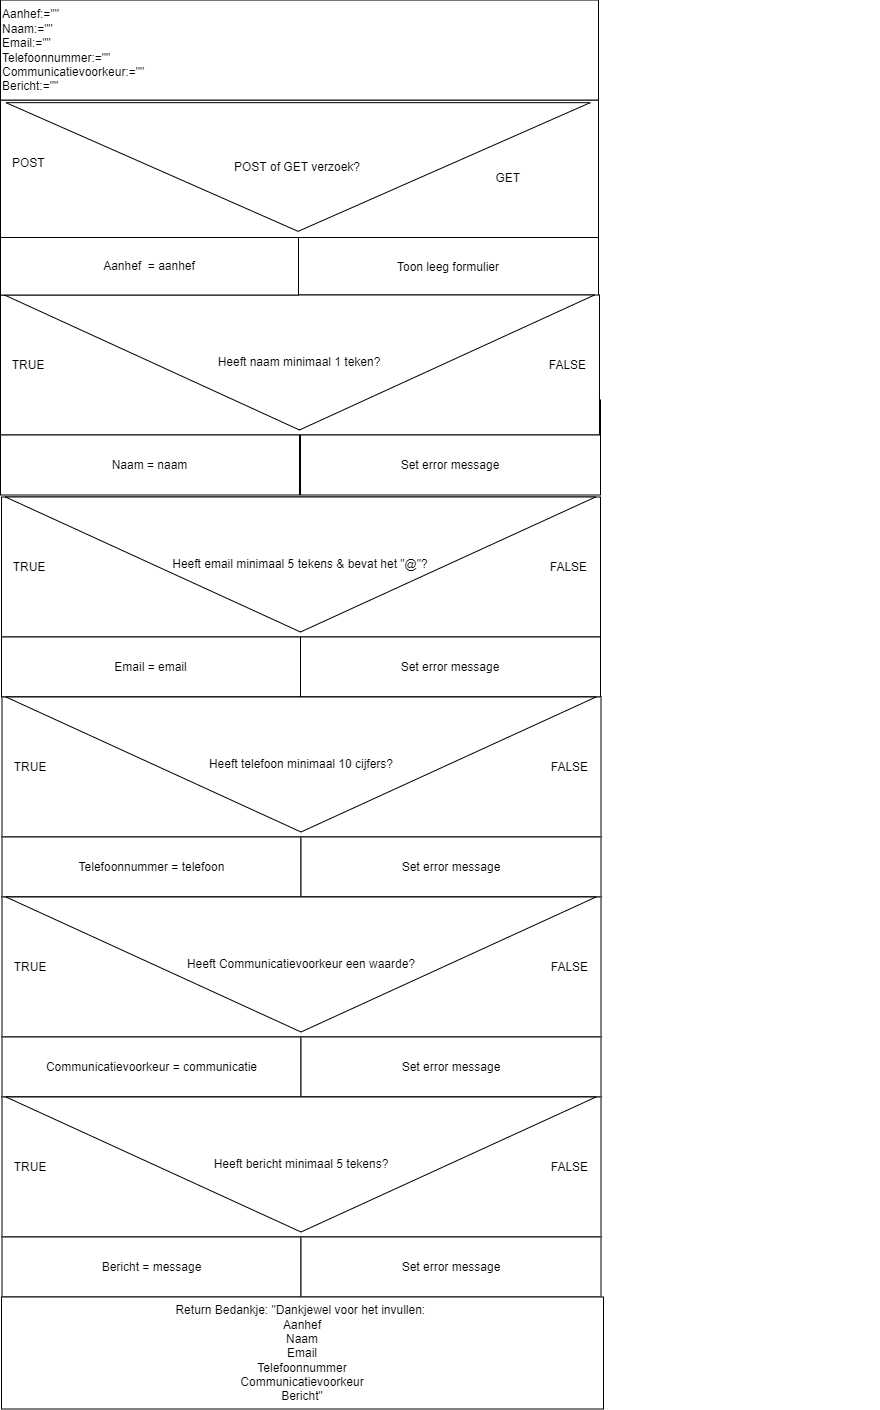

The diagram above was exported from draw.io. Its source (the exported page's mxGraphModel, read from the mxfile embedded in the PNG):
<mxGraphModel dx="1130" dy="792" grid="1" gridSize="10" guides="1" tooltips="1" connect="1" arrows="1" fold="1" page="1" pageScale="1" pageWidth="850" pageHeight="1100" math="0" shadow="0">
  <root>
    <mxCell id="0" />
    <mxCell id="1" parent="0" />
    <mxCell id="3" value="&amp;nbsp; &amp;nbsp;POST&lt;span style=&quot;white-space: pre;&quot;&gt;&#09;&lt;/span&gt;&lt;span style=&quot;white-space: pre;&quot;&gt;&#09;&lt;/span&gt;&lt;span style=&quot;white-space: pre;&quot;&gt;&#09;&lt;/span&gt;&lt;span style=&quot;white-space: pre;&quot;&gt;&#09;&lt;/span&gt;&lt;span style=&quot;white-space: pre;&quot;&gt;&#09;&lt;/span&gt;&lt;span style=&quot;white-space: pre;&quot;&gt;&#09;&lt;/span&gt;&lt;span style=&quot;white-space: pre;&quot;&gt;&#09;&lt;/span&gt;&lt;span style=&quot;white-space: pre;&quot;&gt;&#09;&lt;/span&gt;&lt;span style=&quot;white-space: pre;&quot;&gt;&#09;&lt;/span&gt;&lt;span style=&quot;white-space: pre;&quot;&gt;&#09;&lt;/span&gt;&lt;span style=&quot;white-space: pre;&quot;&gt;&#09;&lt;/span&gt;&lt;span style=&quot;white-space: pre;&quot;&gt;&#09;&lt;/span&gt;&lt;span style=&quot;white-space: pre;&quot;&gt;&#09;&lt;/span&gt;&lt;span style=&quot;white-space: pre;&quot;&gt;&#09;&lt;/span&gt;&amp;nbsp;&amp;nbsp;&lt;span style=&quot;white-space: pre;&quot;&gt;&#09;&lt;/span&gt;&lt;span style=&quot;white-space: pre;&quot;&gt;&#09;&lt;/span&gt;&lt;span style=&quot;white-space: pre;&quot;&gt;&#09;&lt;/span&gt;&lt;span style=&quot;white-space: pre;&quot;&gt;&#09;&lt;span style=&quot;white-space: pre;&quot;&gt;&#09;&lt;/span&gt;&lt;span style=&quot;white-space: pre;&quot;&gt;&#09;&lt;/span&gt;&lt;span style=&quot;white-space: pre;&quot;&gt;&#09;&lt;/span&gt;&lt;span style=&quot;white-space: pre;&quot;&gt;&#09;&lt;/span&gt;&lt;span style=&quot;white-space: pre;&quot;&gt;&#09;&lt;/span&gt;&lt;span style=&quot;white-space: pre;&quot;&gt;&#09;&lt;/span&gt;&lt;span style=&quot;white-space: pre;&quot;&gt;&#09;&lt;/span&gt;&lt;span style=&quot;white-space: pre;&quot;&gt;&#09;&lt;/span&gt;&lt;span style=&quot;white-space: pre;&quot;&gt;&#09;&lt;/span&gt;&lt;span style=&quot;white-space: pre;&quot;&gt;&#09;&lt;/span&gt;&lt;span style=&quot;white-space: pre;&quot;&gt;&#09;&lt;/span&gt;&lt;span style=&quot;white-space: pre;&quot;&gt;&#09;&lt;/span&gt;&lt;span style=&quot;white-space: pre;&quot;&gt;&#09;&lt;/span&gt;&lt;/span&gt;&lt;span style=&quot;white-space: pre;&quot;&gt;&#09;&lt;/span&gt;&amp;nbsp; &amp;nbsp; GET" style="rounded=0;whiteSpace=wrap;html=1;align=left;" parent="1" vertex="1">
      <mxGeometry x="61.99" y="202.53" width="598.01" height="140" as="geometry" />
    </mxCell>
    <mxCell id="4" value="&lt;div style=&quot;&quot;&gt;POST of GET verzoek?&lt;/div&gt;" style="triangle;whiteSpace=wrap;html=1;rotation=90;align=center;verticalAlign=middle;labelPosition=center;verticalLabelPosition=middle;horizontal=0;" parent="1" vertex="1">
      <mxGeometry x="295.26" y="-22.62" width="128.68" height="584.27" as="geometry" />
    </mxCell>
    <mxCell id="6" value="Toon leeg formulier" style="rounded=0;whiteSpace=wrap;html=1;" parent="1" vertex="1">
      <mxGeometry x="360" y="340" width="300" height="60" as="geometry" />
    </mxCell>
    <mxCell id="7" value="Aanhef:=&quot;&quot;&lt;br&gt;Naam:=&quot;&quot;&lt;br&gt;Email:=&quot;&quot;&lt;br&gt;Telefoonnummer:=&quot;&quot;&lt;br&gt;Communicatievoorkeur:=&quot;&quot;&lt;br&gt;Bericht:=&quot;&quot;" style="rounded=0;whiteSpace=wrap;html=1;align=left;" parent="1" vertex="1">
      <mxGeometry x="61.99" y="102.53" width="598.01" height="100" as="geometry" />
    </mxCell>
    <mxCell id="8" value="Aanhef&amp;nbsp; = aanhef" style="rounded=0;whiteSpace=wrap;html=1;align=center;" parent="1" vertex="1">
      <mxGeometry x="63.010000000000005" y="502.5" width="598.99" height="60" as="geometry" />
    </mxCell>
    <mxCell id="9" value="&amp;nbsp; &amp;nbsp;TRUE&lt;span style=&quot;white-space: pre;&quot;&gt;&#09;&lt;/span&gt;&lt;span style=&quot;white-space: pre;&quot;&gt;&#09;&lt;/span&gt;&lt;span style=&quot;white-space: pre;&quot;&gt;&#09;&lt;/span&gt;&lt;span style=&quot;white-space: pre;&quot;&gt;&#09;&lt;/span&gt;&lt;span style=&quot;white-space: pre;&quot;&gt;&#09;&lt;/span&gt;&lt;span style=&quot;white-space: pre;&quot;&gt;&#09;&lt;/span&gt;&lt;span style=&quot;white-space: pre;&quot;&gt;&#09;&lt;/span&gt;&lt;span style=&quot;white-space: pre;&quot;&gt;&#09;&lt;/span&gt;&lt;span style=&quot;white-space: pre;&quot;&gt;&#09;&lt;/span&gt;&lt;span style=&quot;white-space: pre;&quot;&gt;&#09;&lt;/span&gt;&lt;span style=&quot;white-space: pre;&quot;&gt;&#09;&lt;/span&gt;&lt;span style=&quot;white-space: pre;&quot;&gt;&#09;&lt;/span&gt;&lt;span style=&quot;white-space: pre;&quot;&gt;&#09;&lt;/span&gt;&lt;span style=&quot;white-space: pre;&quot;&gt;&#09;&lt;/span&gt;&amp;nbsp;&amp;nbsp;&lt;span style=&quot;white-space: pre;&quot;&gt;&#09;&lt;/span&gt;&lt;span style=&quot;white-space: pre;&quot;&gt;&#09;&lt;/span&gt;&lt;span style=&quot;white-space: pre;&quot;&gt;&#09;&lt;/span&gt;&lt;span style=&quot;white-space: pre;&quot;&gt;&#09;&lt;/span&gt;&lt;span style=&quot;white-space: pre;&quot;&gt;&#09;&lt;/span&gt;&amp;nbsp; &amp;nbsp; FALSE" style="rounded=0;whiteSpace=wrap;html=1;align=left;" parent="1" vertex="1">
      <mxGeometry x="63.00999999999999" y="599.5" width="598.99" height="140" as="geometry" />
    </mxCell>
    <mxCell id="10" value="&lt;div style=&quot;&quot;&gt;Heeft email minimaal 5 tekens &amp;amp; bevat het &quot;@&quot;?&lt;/div&gt;" style="triangle;whiteSpace=wrap;html=1;rotation=90;align=center;verticalAlign=middle;labelPosition=center;verticalLabelPosition=middle;horizontal=0;" parent="1" vertex="1">
      <mxGeometry x="294.5" y="372" width="135" height="590" as="geometry" />
    </mxCell>
    <mxCell id="11" value="Email = email" style="rounded=0;whiteSpace=wrap;html=1;" parent="1" vertex="1">
      <mxGeometry x="63.00999999999999" y="739.5" width="298.99" height="60" as="geometry" />
    </mxCell>
    <mxCell id="12" value="Set error message" style="rounded=0;whiteSpace=wrap;html=1;" parent="1" vertex="1">
      <mxGeometry x="362" y="739.5" width="300" height="60" as="geometry" />
    </mxCell>
    <mxCell id="13" value="&amp;nbsp; &amp;nbsp;TRUE&lt;span style=&quot;white-space: pre;&quot;&gt;&#09;&lt;/span&gt;&lt;span style=&quot;white-space: pre;&quot;&gt;&#09;&lt;/span&gt;&lt;span style=&quot;white-space: pre;&quot;&gt;&#09;&lt;/span&gt;&lt;span style=&quot;white-space: pre;&quot;&gt;&#09;&lt;/span&gt;&lt;span style=&quot;white-space: pre;&quot;&gt;&#09;&lt;/span&gt;&lt;span style=&quot;white-space: pre;&quot;&gt;&#09;&lt;/span&gt;&lt;span style=&quot;white-space: pre;&quot;&gt;&#09;&lt;/span&gt;&lt;span style=&quot;white-space: pre;&quot;&gt;&#09;&lt;/span&gt;&lt;span style=&quot;white-space: pre;&quot;&gt;&#09;&lt;/span&gt;&lt;span style=&quot;white-space: pre;&quot;&gt;&#09;&lt;/span&gt;&lt;span style=&quot;white-space: pre;&quot;&gt;&#09;&lt;/span&gt;&lt;span style=&quot;white-space: pre;&quot;&gt;&#09;&lt;/span&gt;&lt;span style=&quot;white-space: pre;&quot;&gt;&#09;&lt;/span&gt;&lt;span style=&quot;white-space: pre;&quot;&gt;&#09;&lt;/span&gt;&amp;nbsp;&amp;nbsp;&lt;span style=&quot;white-space: pre;&quot;&gt;&#09;&lt;/span&gt;&lt;span style=&quot;white-space: pre;&quot;&gt;&#09;&lt;/span&gt;&lt;span style=&quot;white-space: pre;&quot;&gt;&#09;&lt;/span&gt;&lt;span style=&quot;white-space: pre;&quot;&gt;&#09;&lt;/span&gt;&lt;span style=&quot;white-space: pre;&quot;&gt;&#09;&lt;/span&gt;&amp;nbsp; &amp;nbsp; FALSE" style="rounded=0;whiteSpace=wrap;html=1;align=left;" parent="1" vertex="1">
      <mxGeometry x="63.519999999999996" y="799.5" width="598.99" height="140" as="geometry" />
    </mxCell>
    <mxCell id="14" value="&lt;div style=&quot;&quot;&gt;Heeft telefoon minimaal 10 cijfers?&lt;/div&gt;" style="triangle;whiteSpace=wrap;html=1;rotation=90;align=center;verticalAlign=middle;labelPosition=center;verticalLabelPosition=middle;horizontal=0;" parent="1" vertex="1">
      <mxGeometry x="295.01" y="572" width="135" height="590" as="geometry" />
    </mxCell>
    <mxCell id="15" value="Telefoonnummer = telefoon" style="rounded=0;whiteSpace=wrap;html=1;" parent="1" vertex="1">
      <mxGeometry x="63.519999999999996" y="939.5" width="298.99" height="60" as="geometry" />
    </mxCell>
    <mxCell id="16" value="Set error message" style="rounded=0;whiteSpace=wrap;html=1;" parent="1" vertex="1">
      <mxGeometry x="362.51" y="939.5" width="300" height="60" as="geometry" />
    </mxCell>
    <mxCell id="17" value="&amp;nbsp; &amp;nbsp;TRUE&lt;span style=&quot;white-space: pre;&quot;&gt;&#09;&lt;/span&gt;&lt;span style=&quot;white-space: pre;&quot;&gt;&#09;&lt;/span&gt;&lt;span style=&quot;white-space: pre;&quot;&gt;&#09;&lt;/span&gt;&lt;span style=&quot;white-space: pre;&quot;&gt;&#09;&lt;/span&gt;&lt;span style=&quot;white-space: pre;&quot;&gt;&#09;&lt;/span&gt;&lt;span style=&quot;white-space: pre;&quot;&gt;&#09;&lt;/span&gt;&lt;span style=&quot;white-space: pre;&quot;&gt;&#09;&lt;/span&gt;&lt;span style=&quot;white-space: pre;&quot;&gt;&#09;&lt;/span&gt;&lt;span style=&quot;white-space: pre;&quot;&gt;&#09;&lt;/span&gt;&lt;span style=&quot;white-space: pre;&quot;&gt;&#09;&lt;/span&gt;&lt;span style=&quot;white-space: pre;&quot;&gt;&#09;&lt;/span&gt;&lt;span style=&quot;white-space: pre;&quot;&gt;&#09;&lt;/span&gt;&lt;span style=&quot;white-space: pre;&quot;&gt;&#09;&lt;/span&gt;&lt;span style=&quot;white-space: pre;&quot;&gt;&#09;&lt;/span&gt;&amp;nbsp;&amp;nbsp;&lt;span style=&quot;white-space: pre;&quot;&gt;&#09;&lt;/span&gt;&lt;span style=&quot;white-space: pre;&quot;&gt;&#09;&lt;/span&gt;&lt;span style=&quot;white-space: pre;&quot;&gt;&#09;&lt;/span&gt;&lt;span style=&quot;white-space: pre;&quot;&gt;&#09;&lt;/span&gt;&lt;span style=&quot;white-space: pre;&quot;&gt;&#09;&lt;/span&gt;&amp;nbsp; &amp;nbsp; FALSE" style="rounded=0;whiteSpace=wrap;html=1;align=left;" parent="1" vertex="1">
      <mxGeometry x="63.519999999999996" y="999.5" width="598.99" height="140" as="geometry" />
    </mxCell>
    <mxCell id="18" value="&lt;div style=&quot;&quot;&gt;Heeft Communicatievoorkeur een waarde?&lt;/div&gt;" style="triangle;whiteSpace=wrap;html=1;rotation=90;align=center;verticalAlign=middle;labelPosition=center;verticalLabelPosition=middle;horizontal=0;" parent="1" vertex="1">
      <mxGeometry x="295.01" y="772" width="135" height="590" as="geometry" />
    </mxCell>
    <mxCell id="19" value="Communicatievoorkeur = communicatie" style="rounded=0;whiteSpace=wrap;html=1;" parent="1" vertex="1">
      <mxGeometry x="63.519999999999996" y="1139.5" width="298.99" height="60" as="geometry" />
    </mxCell>
    <mxCell id="20" value="Set error message" style="rounded=0;whiteSpace=wrap;html=1;" parent="1" vertex="1">
      <mxGeometry x="362.51" y="1139.5" width="300" height="60" as="geometry" />
    </mxCell>
    <mxCell id="21" value="&amp;nbsp; &amp;nbsp;TRUE&lt;span style=&quot;white-space: pre;&quot;&gt;&#09;&lt;/span&gt;&lt;span style=&quot;white-space: pre;&quot;&gt;&#09;&lt;/span&gt;&lt;span style=&quot;white-space: pre;&quot;&gt;&#09;&lt;/span&gt;&lt;span style=&quot;white-space: pre;&quot;&gt;&#09;&lt;/span&gt;&lt;span style=&quot;white-space: pre;&quot;&gt;&#09;&lt;/span&gt;&lt;span style=&quot;white-space: pre;&quot;&gt;&#09;&lt;/span&gt;&lt;span style=&quot;white-space: pre;&quot;&gt;&#09;&lt;/span&gt;&lt;span style=&quot;white-space: pre;&quot;&gt;&#09;&lt;/span&gt;&lt;span style=&quot;white-space: pre;&quot;&gt;&#09;&lt;/span&gt;&lt;span style=&quot;white-space: pre;&quot;&gt;&#09;&lt;/span&gt;&lt;span style=&quot;white-space: pre;&quot;&gt;&#09;&lt;/span&gt;&lt;span style=&quot;white-space: pre;&quot;&gt;&#09;&lt;/span&gt;&lt;span style=&quot;white-space: pre;&quot;&gt;&#09;&lt;/span&gt;&lt;span style=&quot;white-space: pre;&quot;&gt;&#09;&lt;/span&gt;&amp;nbsp;&amp;nbsp;&lt;span style=&quot;white-space: pre;&quot;&gt;&#09;&lt;/span&gt;&lt;span style=&quot;white-space: pre;&quot;&gt;&#09;&lt;/span&gt;&lt;span style=&quot;white-space: pre;&quot;&gt;&#09;&lt;/span&gt;&lt;span style=&quot;white-space: pre;&quot;&gt;&#09;&lt;/span&gt;&lt;span style=&quot;white-space: pre;&quot;&gt;&#09;&lt;/span&gt;&amp;nbsp; &amp;nbsp; FALSE" style="rounded=0;whiteSpace=wrap;html=1;align=left;" parent="1" vertex="1">
      <mxGeometry x="63.519999999999996" y="1199.5" width="598.99" height="140" as="geometry" />
    </mxCell>
    <mxCell id="22" value="&lt;div style=&quot;&quot;&gt;Heeft bericht minimaal 5 tekens?&lt;/div&gt;" style="triangle;whiteSpace=wrap;html=1;rotation=90;align=center;verticalAlign=middle;labelPosition=center;verticalLabelPosition=middle;horizontal=0;" parent="1" vertex="1">
      <mxGeometry x="295.01" y="972" width="135" height="590" as="geometry" />
    </mxCell>
    <mxCell id="23" value="Bericht = message" style="rounded=0;whiteSpace=wrap;html=1;" parent="1" vertex="1">
      <mxGeometry x="63.519999999999996" y="1339.5" width="298.99" height="60" as="geometry" />
    </mxCell>
    <mxCell id="24" value="Set error message" style="rounded=0;whiteSpace=wrap;html=1;" parent="1" vertex="1">
      <mxGeometry x="362.51" y="1339.5" width="300" height="60" as="geometry" />
    </mxCell>
    <mxCell id="25" value="&amp;nbsp; &amp;nbsp;TRUE&lt;span style=&quot;white-space: pre;&quot;&gt;&#09;&lt;/span&gt;&lt;span style=&quot;white-space: pre;&quot;&gt;&#09;&lt;/span&gt;&lt;span style=&quot;white-space: pre;&quot;&gt;&#09;&lt;/span&gt;&lt;span style=&quot;white-space: pre;&quot;&gt;&#09;&lt;/span&gt;&lt;span style=&quot;white-space: pre;&quot;&gt;&#09;&lt;/span&gt;&lt;span style=&quot;white-space: pre;&quot;&gt;&#09;&lt;/span&gt;&lt;span style=&quot;white-space: pre;&quot;&gt;&#09;&lt;/span&gt;&lt;span style=&quot;white-space: pre;&quot;&gt;&#09;&lt;/span&gt;&lt;span style=&quot;white-space: pre;&quot;&gt;&#09;&lt;/span&gt;&lt;span style=&quot;white-space: pre;&quot;&gt;&#09;&lt;/span&gt;&lt;span style=&quot;white-space: pre;&quot;&gt;&#09;&lt;/span&gt;&lt;span style=&quot;white-space: pre;&quot;&gt;&#09;&lt;/span&gt;&lt;span style=&quot;white-space: pre;&quot;&gt;&#09;&lt;/span&gt;&lt;span style=&quot;white-space: pre;&quot;&gt;&#09;&lt;/span&gt;&amp;nbsp;&amp;nbsp;&lt;span style=&quot;white-space: pre;&quot;&gt;&#09;&lt;/span&gt;&lt;span style=&quot;white-space: pre;&quot;&gt;&#09;&lt;/span&gt;&lt;span style=&quot;white-space: pre;&quot;&gt;&#09;&lt;/span&gt;&lt;span style=&quot;white-space: pre;&quot;&gt;&#09;&lt;/span&gt;&lt;span style=&quot;white-space: pre;&quot;&gt;&#09;&lt;/span&gt;&amp;nbsp; &amp;nbsp; FALSE" style="rounded=0;whiteSpace=wrap;html=1;align=left;" parent="1" vertex="1">
      <mxGeometry x="61.989999999999995" y="397.5" width="598.99" height="140" as="geometry" />
    </mxCell>
    <mxCell id="26" value="&lt;div style=&quot;&quot;&gt;Heeft naam minimaal 1 teken?&lt;/div&gt;" style="triangle;whiteSpace=wrap;html=1;rotation=90;align=center;verticalAlign=middle;labelPosition=center;verticalLabelPosition=middle;horizontal=0;" parent="1" vertex="1">
      <mxGeometry x="293.48" y="170" width="135" height="590" as="geometry" />
    </mxCell>
    <mxCell id="27" value="Naam = naam" style="rounded=0;whiteSpace=wrap;html=1;" parent="1" vertex="1">
      <mxGeometry x="61.989999999999995" y="537.5" width="298.99" height="60" as="geometry" />
    </mxCell>
    <mxCell id="28" value="Set error message" style="rounded=0;whiteSpace=wrap;html=1;" parent="1" vertex="1">
      <mxGeometry x="362" y="537.5" width="300" height="60" as="geometry" />
    </mxCell>
    <mxCell id="29" value="Aanhef&amp;nbsp; = aanhef" style="rounded=0;whiteSpace=wrap;html=1;align=center;" parent="1" vertex="1">
      <mxGeometry x="61.99" y="340" width="298.01" height="57.53" as="geometry" />
    </mxCell>
    <mxCell id="30" value="Return Bedankje: &quot;Dankjewel voor het invullen: &lt;br&gt;Aanhef&lt;br&gt;Naam&lt;br&gt;Email&lt;br&gt;Telefoonnummer&lt;br&gt;Communicatievoorkeur&lt;br&gt;Bericht&quot;" style="rounded=0;whiteSpace=wrap;html=1;" parent="1" vertex="1">
      <mxGeometry x="63.010000000000005" y="1399.5" width="602" height="112" as="geometry" />
    </mxCell>
  </root>
</mxGraphModel>